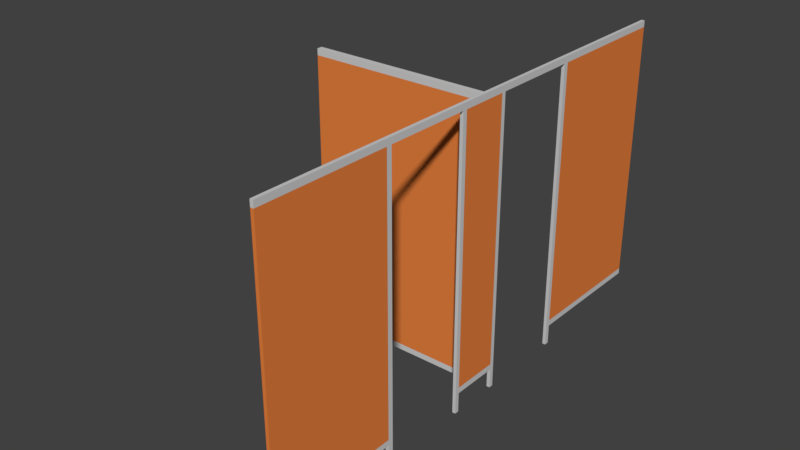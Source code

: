 # Source: WCKABINE_04.blend  (saved by Blender 2.79.0; exported with 4.5.12 LTS)
import bpy
from mathutils import Matrix  # noqa: F401  (used for matrix-valued properties, if any)

bpy.ops.wm.read_factory_settings(use_empty=True)
scene = bpy.context.scene
scene.name = 'Scene'

# ---- collections
col_collection_1 = bpy.data.collections.new('Collection 1'); scene.collection.children.link(col_collection_1)

# ---- materials (node trees are filled in below, after node groups)
mat_material_179 = bpy.data.materials.new('Material.179')
mat_material_179.alpha_threshold = 0.0
mat_material_179.use_transparent_shadow = False
mat_material_179.diffuse_color = (0.6267, 0.6267, 0.6267, 1.0)
mat_material_179.roughness = 0.5
mat_material_180 = bpy.data.materials.new('Material.180')
mat_material_180.alpha_threshold = 0.0
mat_material_180.use_transparent_shadow = False
mat_material_180.diffuse_color = (0.8, 0.2211, 0.04937, 1.0)
mat_material_180.roughness = 0.5

# ---- material node trees

# ---- world
world_world = bpy.data.worlds.new('World'); scene.world = world_world
world_world.color = (0.05088, 0.05088, 0.05088)
world_world.use_sun_shadow = False
world_world.sun_shadow_jitter_overblur = 0.0
world_world.cycles.sampling_method = 'MANUAL'

# ---- meshes
me_cube_033 = bpy.data.meshes.new('Cube.033')
me_cube_033.from_pydata([(0.5538, -0.9327, -0.9576), (0.5538, -0.8933, -0.9576), (-0.5538, 0.9539, -1.0), (-0.5538, 0.9539, 1.0), (-0.5538, -0.8933, -0.9576), (-0.5538, -0.9327, -0.9576), (0.5538, 0.9539, -1.0), (0.5538, 0.9539, 1.0), (-0.5538, -0.7086, -1.0), (-0.5538, -0.7086, 1.0), (0.5538, -0.7086, -1.0), (0.5538, -0.7086, 1.0), (-0.5538, -0.7408, -1.0), (-0.5538, -0.7408, 1.0), (0.5538, -0.7408, -1.0), (0.5538, -0.7408, 1.0), (-0.5538, -0.8933, 0.9544), (-0.5538, 0.9539, 0.9544), (0.5538, 0.9539, 0.9544), (-0.5538, -0.9327, 0.9544), (0.5538, -0.7086, 0.9544), (-0.5538, -0.7086, 0.9544), (-0.5538, -0.7408, 0.9544), (0.5538, -0.7408, 0.9544), (-0.5538, -0.06002, 1.0), (0.5538, -0.06002, -1.0), (-0.5538, -0.06002, -1.0), (0.5538, -0.06002, 1.0), (0.5538, -0.06002, 0.9544), (-0.5538, -0.06002, 0.9544), (-0.5538, -0.02688, 1.0), (0.5538, -0.02688, -1.0), (-0.5538, -0.02688, 0.9544), (-0.5538, -0.02688, -1.0), (0.5538, -0.02688, 1.0), (0.5538, -0.02688, 0.9544), (-0.5538, 0.9539, -0.9576), (0.5538, 0.9539, -0.9576), (0.5538, -0.9327, 0.9544), (0.5538, -0.7086, -0.9576), (-0.5538, -0.7086, -0.9576), (-0.5538, -0.7408, -0.9576), (0.5538, -0.7408, -0.9576), (0.5538, -0.8933, 0.9544), (-0.5538, -0.06002, -0.9576), (0.5538, -0.06002, -0.9576), (0.5538, -0.02688, -0.9576), (-0.5538, -0.02688, -0.9576), (0.5538, -0.7408, -1.144), (0.5538, -0.7086, -1.144), (-0.5538, -0.7086, -1.144), (-0.5538, -0.7408, -1.144), (-0.5538, -0.02688, -1.144), (-0.5538, -0.06002, -1.144), (0.5538, -0.06002, -1.144), (0.5538, -0.02688, -1.144), (0.5538, -0.9327, 1.0), (0.5538, -0.8933, 1.0), (0.5538, -0.8933, -1.0), (0.5538, -0.9327, -1.0), (-0.5538, -0.8933, 1.0), (-0.5538, -0.9327, 1.0), (-0.5538, -0.9327, -1.0), (-0.5538, -0.8933, -1.0), (0.5538, -1.748, 1.0), (0.5538, -1.12, 1.0), (-61.05, -0.8933, -1.0), (-61.05, -0.9327, -1.0), (-61.05, -0.9327, 1.0), (-61.05, -0.8933, 1.0), (-61.05, -0.9327, 0.9544), (-61.05, -0.8933, 0.9544), (-61.05, -0.9327, -0.9576), (-61.05, -0.8933, -0.9576), (0.5538, -1.748, -1.144), (0.5538, -1.786, -1.144), (-0.5538, -1.786, -1.144), (-0.5538, -1.748, -1.144), (0.5538, -1.088, -1.144), (0.5538, -1.12, -1.144), (-0.5538, -1.12, -1.144), (-0.5538, -1.088, -1.144), (-0.5538, -1.748, -0.9576), (0.5538, -1.748, -0.9576), (-0.5538, -1.786, -0.9576), (0.5538, -1.786, -0.9576), (0.5538, -1.088, -0.9576), (-0.5538, -1.088, -0.9576), (-0.5538, -1.12, -0.9576), (0.5538, -1.12, -0.9576), (0.5538, -1.748, 0.9544), (0.5538, -1.748, 1.0), (-0.5538, -1.748, -1.0), (-0.5538, -1.748, 0.9544), (0.5538, -1.748, -1.0), (-0.5538, -1.748, 1.0), (0.5538, -1.786, 0.9544), (-0.5538, -1.786, 0.9544), (0.5538, -1.786, -1.0), (-0.5538, -1.786, 1.0), (0.5538, -1.786, 1.0), (-0.5538, -1.786, -1.0), (0.5538, -1.088, 0.9544), (-0.5538, -1.088, 0.9544), (-0.5538, -1.12, 0.9544), (0.5538, -1.12, 0.9544), (0.5538, -1.088, 1.0), (0.5538, -1.088, -1.0), (-0.5538, -1.088, 1.0), (-0.5538, -1.088, -1.0), (0.5538, -1.12, 1.0), (0.5538, -1.12, -1.0), (-0.5538, -1.12, 1.0), (-0.5538, -1.12, -1.0), (-0.5538, -2.74, 0.9544), (-0.5538, -2.74, -0.9576), (0.5538, -2.74, 0.9544), (0.5538, -2.74, -0.9576), (0.5538, -2.74, 1.0), (0.5538, -2.74, -1.0), (-0.5538, -2.74, -1.0), (-0.5538, -2.74, 1.0)], [], [(32, 30, 3, 17), (17, 3, 7, 18), (19, 61, 68, 70), (43, 57, 56, 38), (60, 13, 22, 16), (27, 24, 9, 11), (28, 20, 21, 29), (26, 33, 52, 53), (28, 27, 11, 20), (22, 13, 9, 21), (20, 11, 15, 23), (25, 26, 53, 54), (11, 9, 13, 15), (39, 20, 23, 42), (41, 22, 21, 40), (26, 25, 45, 44), (63, 58, 59, 62), (36, 17, 18, 37), (47, 32, 17, 36), (57, 60, 61, 56), (13, 60, 57, 15), (14, 58, 63, 12), (43, 1, 42, 23), (46, 35, 28, 45), (35, 34, 27, 28), (34, 30, 24, 27), (21, 9, 24, 29), (7, 3, 30, 34), (2, 6, 31, 33), (18, 7, 34, 35), (37, 18, 35, 46), (44, 29, 32, 47), (29, 24, 30, 32), (26, 44, 47, 33), (6, 37, 46, 31), (31, 46, 45, 25), (40, 21, 20, 39), (40, 39, 10, 8), (1, 43, 38, 0), (33, 47, 36, 2), (2, 36, 37, 6), (4, 63, 66, 73), (44, 45, 28, 29), (12, 41, 40, 8), (10, 39, 42, 14), (50, 49, 48, 51), (52, 55, 54, 53), (12, 8, 50, 51), (8, 10, 49, 50), (33, 31, 55, 52), (31, 25, 54, 55), (10, 14, 48, 49), (14, 12, 51, 48), (42, 1, 58, 14), (12, 63, 4, 41), (41, 4, 16, 22), (19, 5, 87, 103), (60, 16, 71, 69), (5, 62, 109, 87), (58, 1, 0, 59), (0, 86, 107, 59), (19, 103, 108, 61), (0, 38, 102, 86), (67, 72, 73, 66), (72, 70, 71, 73), (70, 68, 69, 71), (5, 19, 70, 72), (62, 5, 72, 67), (61, 60, 69, 68), (63, 62, 67, 66), (16, 4, 73, 71), (107, 111, 79, 78), (101, 92, 77, 76), (111, 113, 80, 79), (94, 98, 75, 74), (92, 94, 74, 77), (113, 109, 81, 80), (77, 74, 75, 76), (81, 78, 79, 80), (113, 88, 87, 109), (107, 86, 89, 111), (92, 82, 83, 94), (94, 83, 85, 98), (101, 84, 82, 92), (109, 107, 78, 81), (83, 82, 93, 90), (97, 99, 95, 93), (84, 97, 93, 82), (88, 113, 111, 89), (65, 112, 95, 64), (88, 89, 105, 104), (105, 110, 91, 90), (90, 91, 100, 96), (98, 101, 76, 75), (64, 95, 99, 100), (83, 90, 96, 85), (86, 102, 105, 89), (93, 104, 105, 90), (88, 104, 103, 87), (104, 112, 108, 103), (93, 95, 112, 104), (102, 106, 110, 105), (106, 108, 112, 65), (61, 108, 106, 56), (59, 107, 109, 62), (97, 84, 115, 114), (84, 101, 120, 115), (101, 98, 119, 120), (115, 117, 116, 114), (116, 118, 121, 114), (119, 117, 115, 120), (100, 99, 121, 118), (96, 100, 118, 116), (98, 85, 117, 119), (85, 96, 116, 117), (99, 97, 114, 121), (43, 23, 15, 57), (38, 56, 106, 102)])
me_cube_033.polygons.foreach_set('material_index', [0, 0, 0, 0, 0, 0, 0, 0, 0, 0, 0, 0, 0, 0, 0, 0, 0, 1, 1, 0, 0, 0, 1, 0, 0, 0, 0, 0, 0, 0, 1, 0, 0, 0, 0, 0, 0, 0, 1, 0, 0, 0, 0, 0, 0, 0, 0, 0, 0, 0, 0, 0, 0, 0, 0, 1, 1, 0, 0, 0, 0, 0, 1, 0, 1, 0, 1, 0, 0, 0, 1, 0, 0, 0, 0, 0, 0, 0, 0, 0, 0, 0, 0, 0, 0, 0, 0, 0, 0, 0, 0, 0, 0, 0, 0, 0, 0, 0, 0, 0, 0, 0, 0, 0, 0, 1, 0, 0, 1, 0, 0, 0, 0, 0, 1, 0, 0, 0])
me_cube_033.materials.append(mat_material_179)
me_cube_033.materials.append(mat_material_180)
me_cube_033.use_remesh_preserve_volume = False
me_cube_033.use_remesh_preserve_attributes = False
me_cube_033.use_mirror_vertex_groups = False
me_cube_033.update()

# ---- objects
ob_cube_015 = bpy.data.objects.new('Cube.015', me_cube_033)

# ---- transforms, parenting, visibility, modifiers, constraints
ob_cube_015.location = (-0.05452, 0.003531, 0.07144)
ob_cube_015.scale = (0.02248, 1.057, 1.057)
ob_cube_015.lineart.crease_threshold = 0.0

# ---- collection membership
col_collection_1.objects.link(ob_cube_015)

# ---- scene / render settings (as saved in the file)
scene.frame_start = 1; scene.frame_end = 250; scene.frame_set(1)
scene.render.engine = 'BLENDER_EEVEE_NEXT'
scene.render.resolution_percentage = 50
scene.render.dither_intensity = 0.0
scene.cycles.use_denoising = False
scene.cycles.samples = 128
scene.cycles.sampling_pattern = 'TABULATED_SOBOL'
scene.cycles.use_adaptive_sampling = False
scene.cycles.use_light_tree = False
scene.cycles.blur_glossy = 0.0
scene.cycles.sample_clamp_indirect = 0.0
scene.view_settings.view_transform = 'Standard'
bpy.context.view_layer.update()

# ---- added for rendering (the .blend has no active camera and no usable light): camera, sun
cam_auto = bpy.data.cameras.new('AutoCamera')
cam_auto.lens = 50.0
cam_auto.sensor_width = 36.0
cam_auto.clip_end = 1000.0
ob_auto_camera = bpy.data.objects.new('AutoCamera', cam_auto)
scene.collection.objects.link(ob_auto_camera)
ob_auto_camera.location = (3.63508, -6.18431, 3.49125)
ob_auto_camera.rotation_euler = (1.09748, -7.21219e-08, 0.694738)
scene.camera = ob_auto_camera
light_auto_sun = bpy.data.lights.new('AutoSun', 'SUN')
light_auto_sun.energy = 3.0
light_auto_sun.angle = 0.0523599
ob_auto_sun = bpy.data.objects.new('AutoSun', light_auto_sun)
scene.collection.objects.link(ob_auto_sun)
ob_auto_sun.rotation_euler = (0.872665, 0.174533, 0.523599)
bpy.context.view_layer.update()
